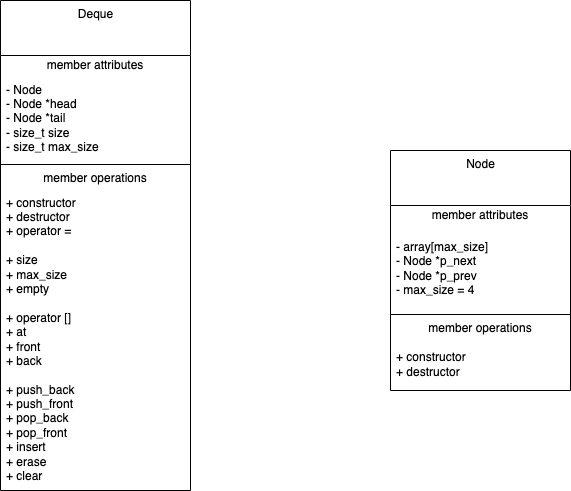

The diagram above was exported from draw.io. Its source (the exported page's mxGraphModel, read from the mxfile embedded in the PNG):
<mxGraphModel dx="1331" dy="980" grid="1" gridSize="10" guides="1" tooltips="1" connect="1" arrows="1" fold="1" page="1" pageScale="1" pageWidth="850" pageHeight="1100" math="0" shadow="0">
  <root>
    <mxCell id="0" />
    <mxCell id="1" parent="0" />
    <mxCell id="2" value="Deque" style="swimlane;fontStyle=0;align=center;verticalAlign=top;childLayout=stackLayout;horizontal=1;startSize=55;horizontalStack=0;resizeParent=1;resizeParentMax=0;resizeLast=0;collapsible=0;marginBottom=0;html=1;" vertex="1" parent="1">
      <mxGeometry x="150" y="280" width="190" height="490" as="geometry" />
    </mxCell>
    <mxCell id="3" value="member attributes" style="text;html=1;strokeColor=none;fillColor=none;align=center;verticalAlign=middle;spacingLeft=4;spacingRight=4;overflow=hidden;rotatable=0;points=[[0,0.5],[1,0.5]];portConstraint=eastwest;" vertex="1" parent="2">
      <mxGeometry y="55" width="190" height="20" as="geometry" />
    </mxCell>
    <mxCell id="4" value="- Node&lt;br&gt;- Node *head&lt;br&gt;- Node *tail&lt;br&gt;- size_t size&lt;br&gt;- size_t max_size" style="text;html=1;strokeColor=none;fillColor=none;align=left;verticalAlign=middle;spacingLeft=4;spacingRight=4;overflow=hidden;rotatable=0;points=[[0,0.5],[1,0.5]];portConstraint=eastwest;" vertex="1" parent="2">
      <mxGeometry y="75" width="190" height="85" as="geometry" />
    </mxCell>
    <mxCell id="7" value="" style="line;strokeWidth=1;fillColor=none;align=left;verticalAlign=middle;spacingTop=-1;spacingLeft=3;spacingRight=3;rotatable=0;labelPosition=right;points=[];portConstraint=eastwest;" vertex="1" parent="2">
      <mxGeometry y="160" width="190" height="8" as="geometry" />
    </mxCell>
    <mxCell id="8" value="member operations" style="text;html=1;strokeColor=none;fillColor=none;align=center;verticalAlign=middle;spacingLeft=4;spacingRight=4;overflow=hidden;rotatable=0;points=[[0,0.5],[1,0.5]];portConstraint=eastwest;" vertex="1" parent="2">
      <mxGeometry y="168" width="190" height="20" as="geometry" />
    </mxCell>
    <mxCell id="9" value="+ constructor&lt;br&gt;+ destructor&lt;br&gt;+ operator =&amp;nbsp;&lt;br&gt;&lt;br&gt;+ size&lt;br&gt;+ max_size&lt;br&gt;+ empty&lt;br&gt;&lt;br&gt;+ operator []&lt;br&gt;+ at&lt;br&gt;+ front&lt;br&gt;+ back&lt;br&gt;&lt;br&gt;+ push_back&lt;br&gt;+ push_front&lt;br&gt;+ pop_back&lt;br&gt;+ pop_front&lt;br&gt;+ insert&lt;br&gt;+ erase&lt;br&gt;+ clear" style="text;html=1;strokeColor=none;fillColor=none;align=left;verticalAlign=middle;spacingLeft=4;spacingRight=4;overflow=hidden;rotatable=0;points=[[0,0.5],[1,0.5]];portConstraint=eastwest;" vertex="1" parent="2">
      <mxGeometry y="188" width="190" height="302" as="geometry" />
    </mxCell>
    <mxCell id="11" value="Node" style="swimlane;fontStyle=0;align=center;verticalAlign=top;childLayout=stackLayout;horizontal=1;startSize=55;horizontalStack=0;resizeParent=1;resizeParentMax=0;resizeLast=0;collapsible=0;marginBottom=0;html=1;" vertex="1" parent="1">
      <mxGeometry x="540" y="430" width="180" height="240" as="geometry" />
    </mxCell>
    <mxCell id="12" value="member attributes" style="text;html=1;strokeColor=none;fillColor=none;align=center;verticalAlign=middle;spacingLeft=4;spacingRight=4;overflow=hidden;rotatable=0;points=[[0,0.5],[1,0.5]];portConstraint=eastwest;" vertex="1" parent="11">
      <mxGeometry y="55" width="180" height="20" as="geometry" />
    </mxCell>
    <mxCell id="13" value="- array[max_size]&lt;br&gt;- Node *p_next&lt;br&gt;- Node *p_prev&lt;br&gt;- max_size = 4" style="text;html=1;strokeColor=none;fillColor=none;align=left;verticalAlign=middle;spacingLeft=4;spacingRight=4;overflow=hidden;rotatable=0;points=[[0,0.5],[1,0.5]];portConstraint=eastwest;" vertex="1" parent="11">
      <mxGeometry y="75" width="180" height="85" as="geometry" />
    </mxCell>
    <mxCell id="14" value="" style="line;strokeWidth=1;fillColor=none;align=left;verticalAlign=middle;spacingTop=-1;spacingLeft=3;spacingRight=3;rotatable=0;labelPosition=right;points=[];portConstraint=eastwest;" vertex="1" parent="11">
      <mxGeometry y="160" width="180" height="8" as="geometry" />
    </mxCell>
    <mxCell id="15" value="member operations" style="text;html=1;strokeColor=none;fillColor=none;align=center;verticalAlign=middle;spacingLeft=4;spacingRight=4;overflow=hidden;rotatable=0;points=[[0,0.5],[1,0.5]];portConstraint=eastwest;" vertex="1" parent="11">
      <mxGeometry y="168" width="180" height="20" as="geometry" />
    </mxCell>
    <mxCell id="16" value="+ constructor&lt;br&gt;+ destructor" style="text;html=1;strokeColor=none;fillColor=none;align=left;verticalAlign=middle;spacingLeft=4;spacingRight=4;overflow=hidden;rotatable=0;points=[[0,0.5],[1,0.5]];portConstraint=eastwest;" vertex="1" parent="11">
      <mxGeometry y="188" width="180" height="52" as="geometry" />
    </mxCell>
  </root>
</mxGraphModel>